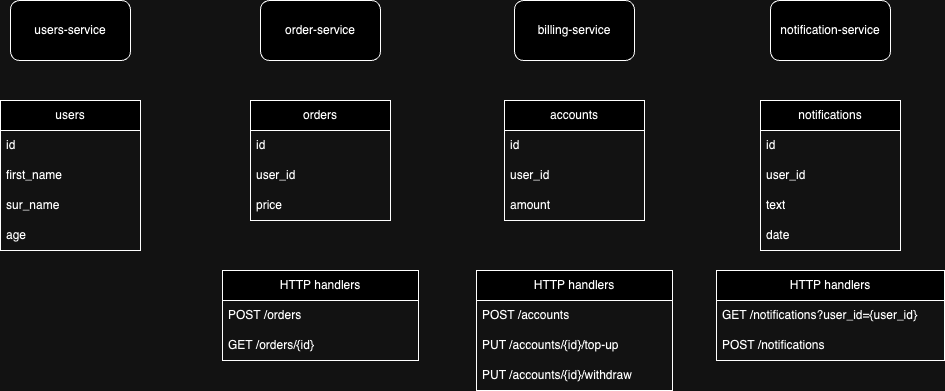

The diagram above was exported from draw.io. Its source (the exported page's mxGraphModel, read from the mxfile embedded in the PNG):
<mxGraphModel dx="1853" dy="595" grid="1" gridSize="10" guides="1" tooltips="1" connect="1" arrows="1" fold="1" page="1" pageScale="1" pageWidth="827" pageHeight="1169" math="0" shadow="0">
  <root>
    <mxCell id="WIyWlLk6GJQsqaUBKTNV-0" />
    <mxCell id="WIyWlLk6GJQsqaUBKTNV-1" parent="WIyWlLk6GJQsqaUBKTNV-0" />
    <mxCell id="I1hd6n2fCfFcrKyyX40e-0" value="order-service" style="rounded=1;whiteSpace=wrap;html=1;" vertex="1" parent="WIyWlLk6GJQsqaUBKTNV-1">
      <mxGeometry x="100" y="170" width="120" height="60" as="geometry" />
    </mxCell>
    <mxCell id="I1hd6n2fCfFcrKyyX40e-1" value="notification-service" style="rounded=1;whiteSpace=wrap;html=1;" vertex="1" parent="WIyWlLk6GJQsqaUBKTNV-1">
      <mxGeometry x="610" y="170" width="120" height="60" as="geometry" />
    </mxCell>
    <mxCell id="I1hd6n2fCfFcrKyyX40e-2" value="billing-service" style="rounded=1;whiteSpace=wrap;html=1;" vertex="1" parent="WIyWlLk6GJQsqaUBKTNV-1">
      <mxGeometry x="354" y="170" width="120" height="60" as="geometry" />
    </mxCell>
    <mxCell id="I1hd6n2fCfFcrKyyX40e-8" value="accounts" style="swimlane;fontStyle=0;childLayout=stackLayout;horizontal=1;startSize=30;horizontalStack=0;resizeParent=1;resizeParentMax=0;resizeLast=0;collapsible=1;marginBottom=0;whiteSpace=wrap;html=1;" vertex="1" parent="WIyWlLk6GJQsqaUBKTNV-1">
      <mxGeometry x="344" y="270" width="140" height="120" as="geometry" />
    </mxCell>
    <mxCell id="I1hd6n2fCfFcrKyyX40e-16" value="id" style="text;strokeColor=none;fillColor=none;align=left;verticalAlign=middle;spacingLeft=4;spacingRight=4;overflow=hidden;points=[[0,0.5],[1,0.5]];portConstraint=eastwest;rotatable=0;whiteSpace=wrap;html=1;" vertex="1" parent="I1hd6n2fCfFcrKyyX40e-8">
      <mxGeometry y="30" width="140" height="30" as="geometry" />
    </mxCell>
    <mxCell id="I1hd6n2fCfFcrKyyX40e-9" value="user_id" style="text;strokeColor=none;fillColor=none;align=left;verticalAlign=middle;spacingLeft=4;spacingRight=4;overflow=hidden;points=[[0,0.5],[1,0.5]];portConstraint=eastwest;rotatable=0;whiteSpace=wrap;html=1;" vertex="1" parent="I1hd6n2fCfFcrKyyX40e-8">
      <mxGeometry y="60" width="140" height="30" as="geometry" />
    </mxCell>
    <mxCell id="I1hd6n2fCfFcrKyyX40e-10" value="amount" style="text;strokeColor=none;fillColor=none;align=left;verticalAlign=middle;spacingLeft=4;spacingRight=4;overflow=hidden;points=[[0,0.5],[1,0.5]];portConstraint=eastwest;rotatable=0;whiteSpace=wrap;html=1;" vertex="1" parent="I1hd6n2fCfFcrKyyX40e-8">
      <mxGeometry y="90" width="140" height="30" as="geometry" />
    </mxCell>
    <mxCell id="I1hd6n2fCfFcrKyyX40e-12" value="orders" style="swimlane;fontStyle=0;childLayout=stackLayout;horizontal=1;startSize=30;horizontalStack=0;resizeParent=1;resizeParentMax=0;resizeLast=0;collapsible=1;marginBottom=0;whiteSpace=wrap;html=1;" vertex="1" parent="WIyWlLk6GJQsqaUBKTNV-1">
      <mxGeometry x="90" y="270" width="140" height="120" as="geometry" />
    </mxCell>
    <mxCell id="I1hd6n2fCfFcrKyyX40e-13" value="id" style="text;strokeColor=none;fillColor=none;align=left;verticalAlign=middle;spacingLeft=4;spacingRight=4;overflow=hidden;points=[[0,0.5],[1,0.5]];portConstraint=eastwest;rotatable=0;whiteSpace=wrap;html=1;" vertex="1" parent="I1hd6n2fCfFcrKyyX40e-12">
      <mxGeometry y="30" width="140" height="30" as="geometry" />
    </mxCell>
    <mxCell id="I1hd6n2fCfFcrKyyX40e-14" value="user_id" style="text;strokeColor=none;fillColor=none;align=left;verticalAlign=middle;spacingLeft=4;spacingRight=4;overflow=hidden;points=[[0,0.5],[1,0.5]];portConstraint=eastwest;rotatable=0;whiteSpace=wrap;html=1;" vertex="1" parent="I1hd6n2fCfFcrKyyX40e-12">
      <mxGeometry y="60" width="140" height="30" as="geometry" />
    </mxCell>
    <mxCell id="I1hd6n2fCfFcrKyyX40e-15" value="price" style="text;strokeColor=none;fillColor=none;align=left;verticalAlign=middle;spacingLeft=4;spacingRight=4;overflow=hidden;points=[[0,0.5],[1,0.5]];portConstraint=eastwest;rotatable=0;whiteSpace=wrap;html=1;" vertex="1" parent="I1hd6n2fCfFcrKyyX40e-12">
      <mxGeometry y="90" width="140" height="30" as="geometry" />
    </mxCell>
    <mxCell id="I1hd6n2fCfFcrKyyX40e-17" value="users-service" style="rounded=1;whiteSpace=wrap;html=1;" vertex="1" parent="WIyWlLk6GJQsqaUBKTNV-1">
      <mxGeometry x="-150" y="170" width="120" height="60" as="geometry" />
    </mxCell>
    <mxCell id="I1hd6n2fCfFcrKyyX40e-18" value="users" style="swimlane;fontStyle=0;childLayout=stackLayout;horizontal=1;startSize=30;horizontalStack=0;resizeParent=1;resizeParentMax=0;resizeLast=0;collapsible=1;marginBottom=0;whiteSpace=wrap;html=1;" vertex="1" parent="WIyWlLk6GJQsqaUBKTNV-1">
      <mxGeometry x="-160" y="270" width="140" height="150" as="geometry" />
    </mxCell>
    <mxCell id="I1hd6n2fCfFcrKyyX40e-19" value="id" style="text;strokeColor=none;fillColor=none;align=left;verticalAlign=middle;spacingLeft=4;spacingRight=4;overflow=hidden;points=[[0,0.5],[1,0.5]];portConstraint=eastwest;rotatable=0;whiteSpace=wrap;html=1;" vertex="1" parent="I1hd6n2fCfFcrKyyX40e-18">
      <mxGeometry y="30" width="140" height="30" as="geometry" />
    </mxCell>
    <mxCell id="I1hd6n2fCfFcrKyyX40e-20" value="first_name" style="text;strokeColor=none;fillColor=none;align=left;verticalAlign=middle;spacingLeft=4;spacingRight=4;overflow=hidden;points=[[0,0.5],[1,0.5]];portConstraint=eastwest;rotatable=0;whiteSpace=wrap;html=1;" vertex="1" parent="I1hd6n2fCfFcrKyyX40e-18">
      <mxGeometry y="60" width="140" height="30" as="geometry" />
    </mxCell>
    <mxCell id="I1hd6n2fCfFcrKyyX40e-21" value="sur_name" style="text;strokeColor=none;fillColor=none;align=left;verticalAlign=middle;spacingLeft=4;spacingRight=4;overflow=hidden;points=[[0,0.5],[1,0.5]];portConstraint=eastwest;rotatable=0;whiteSpace=wrap;html=1;" vertex="1" parent="I1hd6n2fCfFcrKyyX40e-18">
      <mxGeometry y="90" width="140" height="30" as="geometry" />
    </mxCell>
    <mxCell id="I1hd6n2fCfFcrKyyX40e-22" value="age" style="text;strokeColor=none;fillColor=none;align=left;verticalAlign=middle;spacingLeft=4;spacingRight=4;overflow=hidden;points=[[0,0.5],[1,0.5]];portConstraint=eastwest;rotatable=0;whiteSpace=wrap;html=1;" vertex="1" parent="I1hd6n2fCfFcrKyyX40e-18">
      <mxGeometry y="120" width="140" height="30" as="geometry" />
    </mxCell>
    <mxCell id="I1hd6n2fCfFcrKyyX40e-23" value="notifications" style="swimlane;fontStyle=0;childLayout=stackLayout;horizontal=1;startSize=30;horizontalStack=0;resizeParent=1;resizeParentMax=0;resizeLast=0;collapsible=1;marginBottom=0;whiteSpace=wrap;html=1;" vertex="1" parent="WIyWlLk6GJQsqaUBKTNV-1">
      <mxGeometry x="600" y="270" width="140" height="150" as="geometry" />
    </mxCell>
    <mxCell id="I1hd6n2fCfFcrKyyX40e-24" value="id" style="text;strokeColor=none;fillColor=none;align=left;verticalAlign=middle;spacingLeft=4;spacingRight=4;overflow=hidden;points=[[0,0.5],[1,0.5]];portConstraint=eastwest;rotatable=0;whiteSpace=wrap;html=1;" vertex="1" parent="I1hd6n2fCfFcrKyyX40e-23">
      <mxGeometry y="30" width="140" height="30" as="geometry" />
    </mxCell>
    <mxCell id="I1hd6n2fCfFcrKyyX40e-25" value="user_id" style="text;strokeColor=none;fillColor=none;align=left;verticalAlign=middle;spacingLeft=4;spacingRight=4;overflow=hidden;points=[[0,0.5],[1,0.5]];portConstraint=eastwest;rotatable=0;whiteSpace=wrap;html=1;" vertex="1" parent="I1hd6n2fCfFcrKyyX40e-23">
      <mxGeometry y="60" width="140" height="30" as="geometry" />
    </mxCell>
    <mxCell id="I1hd6n2fCfFcrKyyX40e-26" value="text" style="text;strokeColor=none;fillColor=none;align=left;verticalAlign=middle;spacingLeft=4;spacingRight=4;overflow=hidden;points=[[0,0.5],[1,0.5]];portConstraint=eastwest;rotatable=0;whiteSpace=wrap;html=1;" vertex="1" parent="I1hd6n2fCfFcrKyyX40e-23">
      <mxGeometry y="90" width="140" height="30" as="geometry" />
    </mxCell>
    <mxCell id="I1hd6n2fCfFcrKyyX40e-27" value="date" style="text;strokeColor=none;fillColor=none;align=left;verticalAlign=middle;spacingLeft=4;spacingRight=4;overflow=hidden;points=[[0,0.5],[1,0.5]];portConstraint=eastwest;rotatable=0;whiteSpace=wrap;html=1;" vertex="1" parent="I1hd6n2fCfFcrKyyX40e-23">
      <mxGeometry y="120" width="140" height="30" as="geometry" />
    </mxCell>
    <mxCell id="I1hd6n2fCfFcrKyyX40e-30" value="HTTP handlers" style="swimlane;fontStyle=0;childLayout=stackLayout;horizontal=1;startSize=30;horizontalStack=0;resizeParent=1;resizeParentMax=0;resizeLast=0;collapsible=1;marginBottom=0;whiteSpace=wrap;html=1;" vertex="1" parent="WIyWlLk6GJQsqaUBKTNV-1">
      <mxGeometry x="316" y="440" width="196" height="120" as="geometry" />
    </mxCell>
    <mxCell id="I1hd6n2fCfFcrKyyX40e-41" value="POST /accounts" style="text;strokeColor=none;fillColor=none;align=left;verticalAlign=middle;spacingLeft=4;spacingRight=4;overflow=hidden;points=[[0,0.5],[1,0.5]];portConstraint=eastwest;rotatable=0;whiteSpace=wrap;html=1;" vertex="1" parent="I1hd6n2fCfFcrKyyX40e-30">
      <mxGeometry y="30" width="196" height="30" as="geometry" />
    </mxCell>
    <mxCell id="I1hd6n2fCfFcrKyyX40e-31" value="PUT /accounts/{id}/top-up&amp;nbsp;" style="text;strokeColor=none;fillColor=none;align=left;verticalAlign=middle;spacingLeft=4;spacingRight=4;overflow=hidden;points=[[0,0.5],[1,0.5]];portConstraint=eastwest;rotatable=0;whiteSpace=wrap;html=1;" vertex="1" parent="I1hd6n2fCfFcrKyyX40e-30">
      <mxGeometry y="60" width="196" height="30" as="geometry" />
    </mxCell>
    <mxCell id="I1hd6n2fCfFcrKyyX40e-32" value="PUT /accounts/{id}/withdraw" style="text;strokeColor=none;fillColor=none;align=left;verticalAlign=middle;spacingLeft=4;spacingRight=4;overflow=hidden;points=[[0,0.5],[1,0.5]];portConstraint=eastwest;rotatable=0;whiteSpace=wrap;html=1;" vertex="1" parent="I1hd6n2fCfFcrKyyX40e-30">
      <mxGeometry y="90" width="196" height="30" as="geometry" />
    </mxCell>
    <mxCell id="I1hd6n2fCfFcrKyyX40e-35" value="HTTP handlers" style="swimlane;fontStyle=0;childLayout=stackLayout;horizontal=1;startSize=30;horizontalStack=0;resizeParent=1;resizeParentMax=0;resizeLast=0;collapsible=1;marginBottom=0;whiteSpace=wrap;html=1;" vertex="1" parent="WIyWlLk6GJQsqaUBKTNV-1">
      <mxGeometry x="556" y="440" width="228" height="90" as="geometry" />
    </mxCell>
    <mxCell id="I1hd6n2fCfFcrKyyX40e-36" value="GET /notifications?user_id={user_id}&amp;nbsp;" style="text;strokeColor=none;fillColor=none;align=left;verticalAlign=middle;spacingLeft=4;spacingRight=4;overflow=hidden;points=[[0,0.5],[1,0.5]];portConstraint=eastwest;rotatable=0;whiteSpace=wrap;html=1;" vertex="1" parent="I1hd6n2fCfFcrKyyX40e-35">
      <mxGeometry y="30" width="228" height="30" as="geometry" />
    </mxCell>
    <mxCell id="I1hd6n2fCfFcrKyyX40e-37" value="POST /notifications" style="text;strokeColor=none;fillColor=none;align=left;verticalAlign=middle;spacingLeft=4;spacingRight=4;overflow=hidden;points=[[0,0.5],[1,0.5]];portConstraint=eastwest;rotatable=0;whiteSpace=wrap;html=1;" vertex="1" parent="I1hd6n2fCfFcrKyyX40e-35">
      <mxGeometry y="60" width="228" height="30" as="geometry" />
    </mxCell>
    <mxCell id="I1hd6n2fCfFcrKyyX40e-38" value="HTTP handlers" style="swimlane;fontStyle=0;childLayout=stackLayout;horizontal=1;startSize=30;horizontalStack=0;resizeParent=1;resizeParentMax=0;resizeLast=0;collapsible=1;marginBottom=0;whiteSpace=wrap;html=1;" vertex="1" parent="WIyWlLk6GJQsqaUBKTNV-1">
      <mxGeometry x="62" y="440" width="196" height="90" as="geometry">
        <mxRectangle x="62" y="440" width="120" height="30" as="alternateBounds" />
      </mxGeometry>
    </mxCell>
    <mxCell id="I1hd6n2fCfFcrKyyX40e-39" value="POST /orders" style="text;strokeColor=none;fillColor=none;align=left;verticalAlign=middle;spacingLeft=4;spacingRight=4;overflow=hidden;points=[[0,0.5],[1,0.5]];portConstraint=eastwest;rotatable=0;whiteSpace=wrap;html=1;" vertex="1" parent="I1hd6n2fCfFcrKyyX40e-38">
      <mxGeometry y="30" width="196" height="30" as="geometry" />
    </mxCell>
    <mxCell id="I1hd6n2fCfFcrKyyX40e-40" value="GET /orders/{id}" style="text;strokeColor=none;fillColor=none;align=left;verticalAlign=middle;spacingLeft=4;spacingRight=4;overflow=hidden;points=[[0,0.5],[1,0.5]];portConstraint=eastwest;rotatable=0;whiteSpace=wrap;html=1;" vertex="1" parent="I1hd6n2fCfFcrKyyX40e-38">
      <mxGeometry y="60" width="196" height="30" as="geometry" />
    </mxCell>
  </root>
</mxGraphModel>